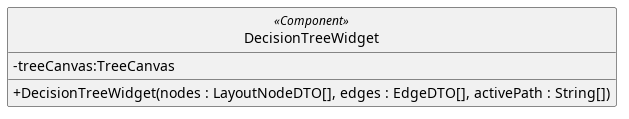

The diagram above was rendered by PlantUML. Its source (embedded in the PNG):
@startuml
skinparam linetype ortho
skinparam nodesep 80
skinparam ranksep 100
skinparam classAttributeIconSize 0
skinparam packageStyle rectangle
skinparam style strictuml


class DecisionTreeWidget <<Component>> {
        - treeCanvas:TreeCanvas
        + DecisionTreeWidget(nodes : LayoutNodeDTO[], edges : EdgeDTO[], activePath : String[])
}
@enduml